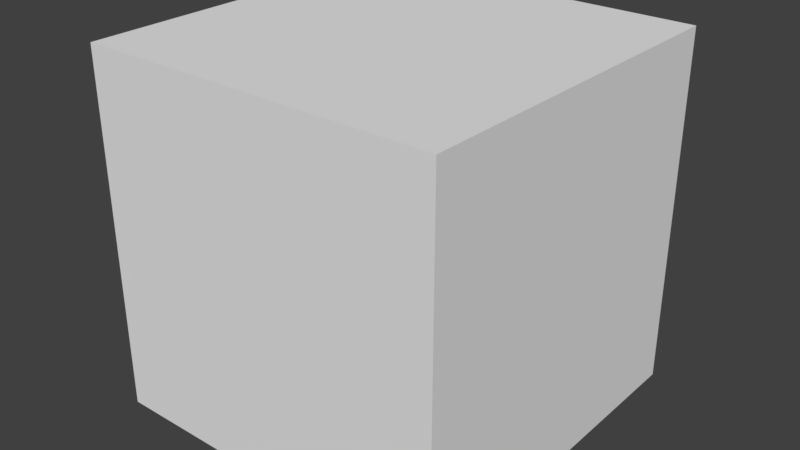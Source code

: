 # Source: Tile_Ground__Earth.blend  (saved by Blender 2.78.0; exported with 4.5.12 LTS)
import bpy
from mathutils import Matrix  # noqa: F401  (used for matrix-valued properties, if any)

bpy.ops.wm.read_factory_settings(use_empty=True)
scene = bpy.context.scene
scene.name = 'Scene'

# ---- collections
col_collection_1 = bpy.data.collections.new('Collection 1'); scene.collection.children.link(col_collection_1)

# ---- world
world_world = bpy.data.worlds.new('World'); scene.world = world_world
world_world.color = (0.05088, 0.05088, 0.05088)
world_world.use_sun_shadow = False
world_world.sun_shadow_jitter_overblur = 0.0
world_world.cycles.sampling_method = 'MANUAL'

# ---- meshes
me_cube = bpy.data.meshes.new('Cube')
me_cube.from_pydata([(-1.0, -1.0, -1.0), (-1.0, -1.0, 1.0), (-1.0, 1.0, -1.0), (-1.0, 1.0, 1.0), (1.0, -1.0, -1.0), (1.0, -1.0, 1.0), (1.0, 1.0, -1.0), (1.0, 1.0, 1.0)], [], [(0, 1, 3, 2), (2, 3, 7, 6), (6, 7, 5, 4), (4, 5, 1, 0), (2, 6, 4, 0), (7, 3, 1, 5)])
_uv = me_cube.uv_layers.new(name='UVMap')
_uv.uv.foreach_set('vector', [0.3928, 0.7991, 0.5881, 0.7991, 0.5881, 0.9945, 0.3928, 0.9945, 0.3928, 0.7991, 0.5881, 0.7991, 0.5881, 0.9945, 0.3928, 0.9945, 0.3928, 0.7991, 0.5881, 0.7991, 0.5881, 0.9945, 0.3928, 0.9945, 0.3928, 0.7991, 0.5881, 0.7991, 0.5881, 0.9945, 0.3928, 0.9945, 0.3928, 0.7991, 0.5881, 0.7991, 0.5881, 0.9945, 0.3928, 0.9945, 0.3928, 0.7991, 0.5881, 0.7991, 0.5881, 0.9945, 0.3928, 0.9945])
me_cube.use_remesh_preserve_volume = False
me_cube.use_remesh_preserve_attributes = False
me_cube.use_mirror_vertex_groups = False
me_cube.update()

# ---- objects
ob_mesh_tileground_earth = bpy.data.objects.new('Mesh_TileGround_Earth', me_cube)

# ---- transforms, parenting, visibility, modifiers, constraints
ob_mesh_tileground_earth.location = (0.0, 0.0, 0.0)
ob_mesh_tileground_earth.lineart.crease_threshold = 0.0

# ---- collection membership
col_collection_1.objects.link(ob_mesh_tileground_earth)

# ---- scene / render settings (as saved in the file)
scene.frame_start = 1; scene.frame_end = 250; scene.frame_set(0)
scene.render.engine = 'BLENDER_EEVEE_NEXT'
scene.render.resolution_percentage = 50
scene.render.dither_intensity = 0.0
scene.cycles.use_denoising = False
scene.cycles.samples = 128
scene.cycles.sampling_pattern = 'TABULATED_SOBOL'
scene.cycles.light_sampling_threshold = 0.0
scene.cycles.use_adaptive_sampling = False
scene.cycles.use_light_tree = False
scene.cycles.blur_glossy = 0.0
scene.cycles.sample_clamp_indirect = 0.0
scene.view_settings.view_transform = 'Standard'
bpy.context.view_layer.update()

# ---- added for rendering (the .blend has no active camera and no usable light): camera, sun
cam_auto = bpy.data.cameras.new('AutoCamera')
cam_auto.lens = 50.0
cam_auto.sensor_width = 36.0
cam_auto.clip_end = 1000.0
ob_auto_camera = bpy.data.objects.new('AutoCamera', cam_auto)
scene.collection.objects.link(ob_auto_camera)
ob_auto_camera.location = (3.20507, -3.84609, 2.56406)
ob_auto_camera.rotation_euler = (1.09748, -7.21219e-08, 0.694738)
scene.camera = ob_auto_camera
light_auto_sun = bpy.data.lights.new('AutoSun', 'SUN')
light_auto_sun.energy = 3.0
light_auto_sun.angle = 0.0523599
ob_auto_sun = bpy.data.objects.new('AutoSun', light_auto_sun)
scene.collection.objects.link(ob_auto_sun)
ob_auto_sun.rotation_euler = (0.872665, 0.174533, 0.523599)
bpy.context.view_layer.update()

